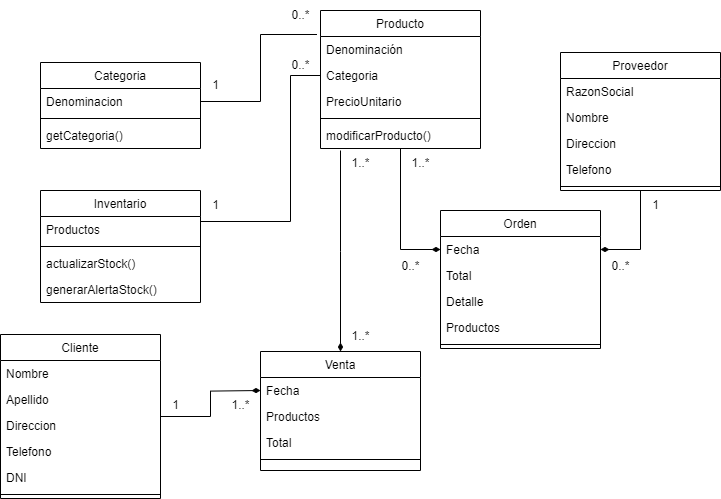

The diagram above was exported from draw.io. Its source (the exported page's mxGraphModel, read from the mxfile embedded in the PNG):
<mxGraphModel dx="2100" dy="1194" grid="1" gridSize="10" guides="1" tooltips="1" connect="1" arrows="1" fold="1" page="1" pageScale="1" pageWidth="827" pageHeight="1169" math="0" shadow="0">
  <root>
    <mxCell id="WIyWlLk6GJQsqaUBKTNV-0" />
    <mxCell id="WIyWlLk6GJQsqaUBKTNV-1" parent="WIyWlLk6GJQsqaUBKTNV-0" />
    <mxCell id="atleB2EBGEtUC5wfqkoK-24" style="edgeStyle=orthogonalEdgeStyle;rounded=0;orthogonalLoop=1;jettySize=auto;html=1;entryX=0;entryY=0.5;entryDx=0;entryDy=0;endArrow=diamondThin;endFill=1;" edge="1" parent="WIyWlLk6GJQsqaUBKTNV-1" source="zkfFHV4jXpPFQw0GAbJ--13" target="atleB2EBGEtUC5wfqkoK-17">
      <mxGeometry relative="1" as="geometry" />
    </mxCell>
    <mxCell id="zkfFHV4jXpPFQw0GAbJ--13" value="Producto" style="swimlane;fontStyle=0;align=center;verticalAlign=top;childLayout=stackLayout;horizontal=1;startSize=26;horizontalStack=0;resizeParent=1;resizeLast=0;collapsible=1;marginBottom=0;rounded=0;shadow=0;strokeWidth=1;" parent="WIyWlLk6GJQsqaUBKTNV-1" vertex="1">
      <mxGeometry x="380" y="110" width="160" height="138" as="geometry">
        <mxRectangle x="340" y="380" width="170" height="26" as="alternateBounds" />
      </mxGeometry>
    </mxCell>
    <mxCell id="zkfFHV4jXpPFQw0GAbJ--14" value="Denominación" style="text;align=left;verticalAlign=top;spacingLeft=4;spacingRight=4;overflow=hidden;rotatable=0;points=[[0,0.5],[1,0.5]];portConstraint=eastwest;" parent="zkfFHV4jXpPFQw0GAbJ--13" vertex="1">
      <mxGeometry y="26" width="160" height="26" as="geometry" />
    </mxCell>
    <mxCell id="atleB2EBGEtUC5wfqkoK-20" value="Categoria" style="text;align=left;verticalAlign=top;spacingLeft=4;spacingRight=4;overflow=hidden;rotatable=0;points=[[0,0.5],[1,0.5]];portConstraint=eastwest;" vertex="1" parent="zkfFHV4jXpPFQw0GAbJ--13">
      <mxGeometry y="52" width="160" height="26" as="geometry" />
    </mxCell>
    <mxCell id="atleB2EBGEtUC5wfqkoK-21" value="PrecioUnitario" style="text;align=left;verticalAlign=top;spacingLeft=4;spacingRight=4;overflow=hidden;rotatable=0;points=[[0,0.5],[1,0.5]];portConstraint=eastwest;" vertex="1" parent="zkfFHV4jXpPFQw0GAbJ--13">
      <mxGeometry y="78" width="160" height="26" as="geometry" />
    </mxCell>
    <mxCell id="zkfFHV4jXpPFQw0GAbJ--15" value="" style="line;html=1;strokeWidth=1;align=left;verticalAlign=middle;spacingTop=-1;spacingLeft=3;spacingRight=3;rotatable=0;labelPosition=right;points=[];portConstraint=eastwest;" parent="zkfFHV4jXpPFQw0GAbJ--13" vertex="1">
      <mxGeometry y="104" width="160" height="8" as="geometry" />
    </mxCell>
    <mxCell id="atleB2EBGEtUC5wfqkoK-73" value="modificarProducto()" style="text;align=left;verticalAlign=top;spacingLeft=4;spacingRight=4;overflow=hidden;rotatable=0;points=[[0,0.5],[1,0.5]];portConstraint=eastwest;" vertex="1" parent="zkfFHV4jXpPFQw0GAbJ--13">
      <mxGeometry y="112" width="160" height="26" as="geometry" />
    </mxCell>
    <mxCell id="atleB2EBGEtUC5wfqkoK-25" style="edgeStyle=orthogonalEdgeStyle;rounded=0;orthogonalLoop=1;jettySize=auto;html=1;entryX=1;entryY=0.5;entryDx=0;entryDy=0;endArrow=diamondThin;endFill=1;" edge="1" parent="WIyWlLk6GJQsqaUBKTNV-1" source="atleB2EBGEtUC5wfqkoK-0" target="atleB2EBGEtUC5wfqkoK-17">
      <mxGeometry relative="1" as="geometry" />
    </mxCell>
    <mxCell id="atleB2EBGEtUC5wfqkoK-0" value="Proveedor" style="swimlane;fontStyle=0;align=center;verticalAlign=top;childLayout=stackLayout;horizontal=1;startSize=26;horizontalStack=0;resizeParent=1;resizeLast=0;collapsible=1;marginBottom=0;rounded=0;shadow=0;strokeWidth=1;" vertex="1" parent="WIyWlLk6GJQsqaUBKTNV-1">
      <mxGeometry x="620" y="152" width="160" height="138" as="geometry">
        <mxRectangle x="340" y="380" width="170" height="26" as="alternateBounds" />
      </mxGeometry>
    </mxCell>
    <mxCell id="atleB2EBGEtUC5wfqkoK-14" value="RazonSocial" style="text;align=left;verticalAlign=top;spacingLeft=4;spacingRight=4;overflow=hidden;rotatable=0;points=[[0,0.5],[1,0.5]];portConstraint=eastwest;" vertex="1" parent="atleB2EBGEtUC5wfqkoK-0">
      <mxGeometry y="26" width="160" height="26" as="geometry" />
    </mxCell>
    <mxCell id="atleB2EBGEtUC5wfqkoK-1" value="Nombre" style="text;align=left;verticalAlign=top;spacingLeft=4;spacingRight=4;overflow=hidden;rotatable=0;points=[[0,0.5],[1,0.5]];portConstraint=eastwest;" vertex="1" parent="atleB2EBGEtUC5wfqkoK-0">
      <mxGeometry y="52" width="160" height="26" as="geometry" />
    </mxCell>
    <mxCell id="atleB2EBGEtUC5wfqkoK-16" value="Direccion" style="text;align=left;verticalAlign=top;spacingLeft=4;spacingRight=4;overflow=hidden;rotatable=0;points=[[0,0.5],[1,0.5]];portConstraint=eastwest;" vertex="1" parent="atleB2EBGEtUC5wfqkoK-0">
      <mxGeometry y="78" width="160" height="26" as="geometry" />
    </mxCell>
    <mxCell id="atleB2EBGEtUC5wfqkoK-15" value="Telefono" style="text;align=left;verticalAlign=top;spacingLeft=4;spacingRight=4;overflow=hidden;rotatable=0;points=[[0,0.5],[1,0.5]];portConstraint=eastwest;" vertex="1" parent="atleB2EBGEtUC5wfqkoK-0">
      <mxGeometry y="104" width="160" height="26" as="geometry" />
    </mxCell>
    <mxCell id="atleB2EBGEtUC5wfqkoK-2" value="" style="line;html=1;strokeWidth=1;align=left;verticalAlign=middle;spacingTop=-1;spacingLeft=3;spacingRight=3;rotatable=0;labelPosition=right;points=[];portConstraint=eastwest;" vertex="1" parent="atleB2EBGEtUC5wfqkoK-0">
      <mxGeometry y="130" width="160" height="8" as="geometry" />
    </mxCell>
    <mxCell id="atleB2EBGEtUC5wfqkoK-3" value="Orden" style="swimlane;fontStyle=0;align=center;verticalAlign=top;childLayout=stackLayout;horizontal=1;startSize=26;horizontalStack=0;resizeParent=1;resizeLast=0;collapsible=1;marginBottom=0;rounded=0;shadow=0;strokeWidth=1;" vertex="1" parent="WIyWlLk6GJQsqaUBKTNV-1">
      <mxGeometry x="500" y="310" width="160" height="138" as="geometry">
        <mxRectangle x="340" y="380" width="170" height="26" as="alternateBounds" />
      </mxGeometry>
    </mxCell>
    <mxCell id="atleB2EBGEtUC5wfqkoK-17" value="Fecha" style="text;align=left;verticalAlign=top;spacingLeft=4;spacingRight=4;overflow=hidden;rotatable=0;points=[[0,0.5],[1,0.5]];portConstraint=eastwest;" vertex="1" parent="atleB2EBGEtUC5wfqkoK-3">
      <mxGeometry y="26" width="160" height="26" as="geometry" />
    </mxCell>
    <mxCell id="atleB2EBGEtUC5wfqkoK-4" value="Total" style="text;align=left;verticalAlign=top;spacingLeft=4;spacingRight=4;overflow=hidden;rotatable=0;points=[[0,0.5],[1,0.5]];portConstraint=eastwest;" vertex="1" parent="atleB2EBGEtUC5wfqkoK-3">
      <mxGeometry y="52" width="160" height="26" as="geometry" />
    </mxCell>
    <mxCell id="atleB2EBGEtUC5wfqkoK-23" value="Detalle" style="text;align=left;verticalAlign=top;spacingLeft=4;spacingRight=4;overflow=hidden;rotatable=0;points=[[0,0.5],[1,0.5]];portConstraint=eastwest;" vertex="1" parent="atleB2EBGEtUC5wfqkoK-3">
      <mxGeometry y="78" width="160" height="26" as="geometry" />
    </mxCell>
    <mxCell id="atleB2EBGEtUC5wfqkoK-69" value="Productos" style="text;align=left;verticalAlign=top;spacingLeft=4;spacingRight=4;overflow=hidden;rotatable=0;points=[[0,0.5],[1,0.5]];portConstraint=eastwest;" vertex="1" parent="atleB2EBGEtUC5wfqkoK-3">
      <mxGeometry y="104" width="160" height="26" as="geometry" />
    </mxCell>
    <mxCell id="atleB2EBGEtUC5wfqkoK-5" value="" style="line;html=1;strokeWidth=1;align=left;verticalAlign=middle;spacingTop=-1;spacingLeft=3;spacingRight=3;rotatable=0;labelPosition=right;points=[];portConstraint=eastwest;" vertex="1" parent="atleB2EBGEtUC5wfqkoK-3">
      <mxGeometry y="130" width="160" height="8" as="geometry" />
    </mxCell>
    <mxCell id="atleB2EBGEtUC5wfqkoK-56" style="edgeStyle=orthogonalEdgeStyle;rounded=0;orthogonalLoop=1;jettySize=auto;html=1;entryX=0;entryY=0.5;entryDx=0;entryDy=0;endArrow=diamondThin;endFill=1;" edge="1" parent="WIyWlLk6GJQsqaUBKTNV-1" source="atleB2EBGEtUC5wfqkoK-6">
      <mxGeometry relative="1" as="geometry">
        <mxPoint x="320" y="490" as="targetPoint" />
      </mxGeometry>
    </mxCell>
    <mxCell id="atleB2EBGEtUC5wfqkoK-6" value="Cliente" style="swimlane;fontStyle=0;align=center;verticalAlign=top;childLayout=stackLayout;horizontal=1;startSize=26;horizontalStack=0;resizeParent=1;resizeLast=0;collapsible=1;marginBottom=0;rounded=0;shadow=0;strokeWidth=1;" vertex="1" parent="WIyWlLk6GJQsqaUBKTNV-1">
      <mxGeometry x="60" y="434" width="160" height="164" as="geometry">
        <mxRectangle x="340" y="380" width="170" height="26" as="alternateBounds" />
      </mxGeometry>
    </mxCell>
    <mxCell id="atleB2EBGEtUC5wfqkoK-7" value="Nombre" style="text;align=left;verticalAlign=top;spacingLeft=4;spacingRight=4;overflow=hidden;rotatable=0;points=[[0,0.5],[1,0.5]];portConstraint=eastwest;" vertex="1" parent="atleB2EBGEtUC5wfqkoK-6">
      <mxGeometry y="26" width="160" height="26" as="geometry" />
    </mxCell>
    <mxCell id="atleB2EBGEtUC5wfqkoK-10" value="Apellido" style="text;align=left;verticalAlign=top;spacingLeft=4;spacingRight=4;overflow=hidden;rotatable=0;points=[[0,0.5],[1,0.5]];portConstraint=eastwest;" vertex="1" parent="atleB2EBGEtUC5wfqkoK-6">
      <mxGeometry y="52" width="160" height="26" as="geometry" />
    </mxCell>
    <mxCell id="atleB2EBGEtUC5wfqkoK-11" value="Direccion" style="text;align=left;verticalAlign=top;spacingLeft=4;spacingRight=4;overflow=hidden;rotatable=0;points=[[0,0.5],[1,0.5]];portConstraint=eastwest;" vertex="1" parent="atleB2EBGEtUC5wfqkoK-6">
      <mxGeometry y="78" width="160" height="26" as="geometry" />
    </mxCell>
    <mxCell id="atleB2EBGEtUC5wfqkoK-12" value="Telefono" style="text;align=left;verticalAlign=top;spacingLeft=4;spacingRight=4;overflow=hidden;rotatable=0;points=[[0,0.5],[1,0.5]];portConstraint=eastwest;" vertex="1" parent="atleB2EBGEtUC5wfqkoK-6">
      <mxGeometry y="104" width="160" height="26" as="geometry" />
    </mxCell>
    <mxCell id="atleB2EBGEtUC5wfqkoK-13" value="DNI" style="text;align=left;verticalAlign=top;spacingLeft=4;spacingRight=4;overflow=hidden;rotatable=0;points=[[0,0.5],[1,0.5]];portConstraint=eastwest;" vertex="1" parent="atleB2EBGEtUC5wfqkoK-6">
      <mxGeometry y="130" width="160" height="26" as="geometry" />
    </mxCell>
    <mxCell id="atleB2EBGEtUC5wfqkoK-8" value="" style="line;html=1;strokeWidth=1;align=left;verticalAlign=middle;spacingTop=-1;spacingLeft=3;spacingRight=3;rotatable=0;labelPosition=right;points=[];portConstraint=eastwest;" vertex="1" parent="atleB2EBGEtUC5wfqkoK-6">
      <mxGeometry y="156" width="160" height="8" as="geometry" />
    </mxCell>
    <mxCell id="atleB2EBGEtUC5wfqkoK-27" value="Categoria" style="swimlane;fontStyle=0;align=center;verticalAlign=top;childLayout=stackLayout;horizontal=1;startSize=26;horizontalStack=0;resizeParent=1;resizeLast=0;collapsible=1;marginBottom=0;rounded=0;shadow=0;strokeWidth=1;" vertex="1" parent="WIyWlLk6GJQsqaUBKTNV-1">
      <mxGeometry x="100" y="162" width="160" height="86" as="geometry">
        <mxRectangle x="340" y="380" width="170" height="26" as="alternateBounds" />
      </mxGeometry>
    </mxCell>
    <mxCell id="atleB2EBGEtUC5wfqkoK-28" value="Denominacion" style="text;align=left;verticalAlign=top;spacingLeft=4;spacingRight=4;overflow=hidden;rotatable=0;points=[[0,0.5],[1,0.5]];portConstraint=eastwest;" vertex="1" parent="atleB2EBGEtUC5wfqkoK-27">
      <mxGeometry y="26" width="160" height="26" as="geometry" />
    </mxCell>
    <mxCell id="atleB2EBGEtUC5wfqkoK-31" value="" style="line;html=1;strokeWidth=1;align=left;verticalAlign=middle;spacingTop=-1;spacingLeft=3;spacingRight=3;rotatable=0;labelPosition=right;points=[];portConstraint=eastwest;" vertex="1" parent="atleB2EBGEtUC5wfqkoK-27">
      <mxGeometry y="52" width="160" height="8" as="geometry" />
    </mxCell>
    <mxCell id="atleB2EBGEtUC5wfqkoK-64" value="getCategoria()" style="text;align=left;verticalAlign=top;spacingLeft=4;spacingRight=4;overflow=hidden;rotatable=0;points=[[0,0.5],[1,0.5]];portConstraint=eastwest;" vertex="1" parent="atleB2EBGEtUC5wfqkoK-27">
      <mxGeometry y="60" width="160" height="26" as="geometry" />
    </mxCell>
    <mxCell id="atleB2EBGEtUC5wfqkoK-32" style="edgeStyle=orthogonalEdgeStyle;rounded=0;orthogonalLoop=1;jettySize=auto;html=1;entryX=-0.022;entryY=-0.077;entryDx=0;entryDy=0;entryPerimeter=0;endArrow=none;endFill=0;" edge="1" parent="WIyWlLk6GJQsqaUBKTNV-1" source="atleB2EBGEtUC5wfqkoK-28" target="zkfFHV4jXpPFQw0GAbJ--14">
      <mxGeometry relative="1" as="geometry" />
    </mxCell>
    <mxCell id="atleB2EBGEtUC5wfqkoK-33" value="1" style="text;html=1;align=center;verticalAlign=middle;resizable=0;points=[];autosize=1;strokeColor=none;fillColor=none;" vertex="1" parent="WIyWlLk6GJQsqaUBKTNV-1">
      <mxGeometry x="260" y="170" width="30" height="30" as="geometry" />
    </mxCell>
    <mxCell id="atleB2EBGEtUC5wfqkoK-35" value="0..*" style="text;html=1;align=center;verticalAlign=middle;resizable=0;points=[];autosize=1;strokeColor=none;fillColor=none;" vertex="1" parent="WIyWlLk6GJQsqaUBKTNV-1">
      <mxGeometry x="450" y="351" width="40" height="30" as="geometry" />
    </mxCell>
    <mxCell id="atleB2EBGEtUC5wfqkoK-36" value="0..*" style="text;html=1;align=center;verticalAlign=middle;resizable=0;points=[];autosize=1;strokeColor=none;fillColor=none;" vertex="1" parent="WIyWlLk6GJQsqaUBKTNV-1">
      <mxGeometry x="340" y="100" width="40" height="30" as="geometry" />
    </mxCell>
    <mxCell id="atleB2EBGEtUC5wfqkoK-38" value="1" style="text;html=1;align=center;verticalAlign=middle;resizable=0;points=[];autosize=1;strokeColor=none;fillColor=none;" vertex="1" parent="WIyWlLk6GJQsqaUBKTNV-1">
      <mxGeometry x="700" y="290" width="30" height="30" as="geometry" />
    </mxCell>
    <mxCell id="atleB2EBGEtUC5wfqkoK-39" value="0..*" style="text;html=1;align=center;verticalAlign=middle;resizable=0;points=[];autosize=1;strokeColor=none;fillColor=none;" vertex="1" parent="WIyWlLk6GJQsqaUBKTNV-1">
      <mxGeometry x="660" y="351" width="40" height="30" as="geometry" />
    </mxCell>
    <mxCell id="atleB2EBGEtUC5wfqkoK-46" style="edgeStyle=orthogonalEdgeStyle;rounded=0;orthogonalLoop=1;jettySize=auto;html=1;entryX=0;entryY=0.5;entryDx=0;entryDy=0;endArrow=none;endFill=0;" edge="1" parent="WIyWlLk6GJQsqaUBKTNV-1" source="atleB2EBGEtUC5wfqkoK-41" target="atleB2EBGEtUC5wfqkoK-20">
      <mxGeometry relative="1" as="geometry">
        <Array as="points">
          <mxPoint x="350" y="321" />
          <mxPoint x="350" y="175" />
        </Array>
      </mxGeometry>
    </mxCell>
    <mxCell id="atleB2EBGEtUC5wfqkoK-41" value="Inventario" style="swimlane;fontStyle=0;align=center;verticalAlign=top;childLayout=stackLayout;horizontal=1;startSize=26;horizontalStack=0;resizeParent=1;resizeLast=0;collapsible=1;marginBottom=0;rounded=0;shadow=0;strokeWidth=1;" vertex="1" parent="WIyWlLk6GJQsqaUBKTNV-1">
      <mxGeometry x="100" y="290" width="160" height="112" as="geometry">
        <mxRectangle x="340" y="380" width="170" height="26" as="alternateBounds" />
      </mxGeometry>
    </mxCell>
    <mxCell id="atleB2EBGEtUC5wfqkoK-43" value="Productos" style="text;align=left;verticalAlign=top;spacingLeft=4;spacingRight=4;overflow=hidden;rotatable=0;points=[[0,0.5],[1,0.5]];portConstraint=eastwest;" vertex="1" parent="atleB2EBGEtUC5wfqkoK-41">
      <mxGeometry y="26" width="160" height="26" as="geometry" />
    </mxCell>
    <mxCell id="atleB2EBGEtUC5wfqkoK-45" value="" style="line;html=1;strokeWidth=1;align=left;verticalAlign=middle;spacingTop=-1;spacingLeft=3;spacingRight=3;rotatable=0;labelPosition=right;points=[];portConstraint=eastwest;" vertex="1" parent="atleB2EBGEtUC5wfqkoK-41">
      <mxGeometry y="52" width="160" height="8" as="geometry" />
    </mxCell>
    <mxCell id="atleB2EBGEtUC5wfqkoK-67" value="actualizarStock()" style="text;align=left;verticalAlign=top;spacingLeft=4;spacingRight=4;overflow=hidden;rotatable=0;points=[[0,0.5],[1,0.5]];portConstraint=eastwest;" vertex="1" parent="atleB2EBGEtUC5wfqkoK-41">
      <mxGeometry y="60" width="160" height="26" as="geometry" />
    </mxCell>
    <mxCell id="atleB2EBGEtUC5wfqkoK-68" value="generarAlertaStock()" style="text;align=left;verticalAlign=top;spacingLeft=4;spacingRight=4;overflow=hidden;rotatable=0;points=[[0,0.5],[1,0.5]];portConstraint=eastwest;" vertex="1" parent="atleB2EBGEtUC5wfqkoK-41">
      <mxGeometry y="86" width="160" height="26" as="geometry" />
    </mxCell>
    <mxCell id="atleB2EBGEtUC5wfqkoK-47" value="1" style="text;html=1;align=center;verticalAlign=middle;resizable=0;points=[];autosize=1;strokeColor=none;fillColor=none;" vertex="1" parent="WIyWlLk6GJQsqaUBKTNV-1">
      <mxGeometry x="260" y="290" width="30" height="30" as="geometry" />
    </mxCell>
    <mxCell id="atleB2EBGEtUC5wfqkoK-48" value="0..*" style="text;html=1;align=center;verticalAlign=middle;resizable=0;points=[];autosize=1;strokeColor=none;fillColor=none;" vertex="1" parent="WIyWlLk6GJQsqaUBKTNV-1">
      <mxGeometry x="340" y="150" width="40" height="30" as="geometry" />
    </mxCell>
    <mxCell id="atleB2EBGEtUC5wfqkoK-57" style="edgeStyle=orthogonalEdgeStyle;rounded=0;orthogonalLoop=1;jettySize=auto;html=1;endArrow=none;endFill=0;startArrow=diamondThin;startFill=1;" edge="1" parent="WIyWlLk6GJQsqaUBKTNV-1" source="atleB2EBGEtUC5wfqkoK-49">
      <mxGeometry relative="1" as="geometry">
        <mxPoint x="400" y="250" as="targetPoint" />
      </mxGeometry>
    </mxCell>
    <mxCell id="atleB2EBGEtUC5wfqkoK-49" value="Venta" style="swimlane;fontStyle=0;align=center;verticalAlign=top;childLayout=stackLayout;horizontal=1;startSize=26;horizontalStack=0;resizeParent=1;resizeLast=0;collapsible=1;marginBottom=0;rounded=0;shadow=0;strokeWidth=1;" vertex="1" parent="WIyWlLk6GJQsqaUBKTNV-1">
      <mxGeometry x="320" y="451" width="160" height="119" as="geometry">
        <mxRectangle x="340" y="380" width="170" height="26" as="alternateBounds" />
      </mxGeometry>
    </mxCell>
    <mxCell id="atleB2EBGEtUC5wfqkoK-71" value="Fecha" style="text;align=left;verticalAlign=top;spacingLeft=4;spacingRight=4;overflow=hidden;rotatable=0;points=[[0,0.5],[1,0.5]];portConstraint=eastwest;" vertex="1" parent="atleB2EBGEtUC5wfqkoK-49">
      <mxGeometry y="26" width="160" height="26" as="geometry" />
    </mxCell>
    <mxCell id="atleB2EBGEtUC5wfqkoK-70" value="Productos" style="text;align=left;verticalAlign=top;spacingLeft=4;spacingRight=4;overflow=hidden;rotatable=0;points=[[0,0.5],[1,0.5]];portConstraint=eastwest;" vertex="1" parent="atleB2EBGEtUC5wfqkoK-49">
      <mxGeometry y="52" width="160" height="26" as="geometry" />
    </mxCell>
    <mxCell id="atleB2EBGEtUC5wfqkoK-72" value="Total" style="text;align=left;verticalAlign=top;spacingLeft=4;spacingRight=4;overflow=hidden;rotatable=0;points=[[0,0.5],[1,0.5]];portConstraint=eastwest;" vertex="1" parent="atleB2EBGEtUC5wfqkoK-49">
      <mxGeometry y="78" width="160" height="26" as="geometry" />
    </mxCell>
    <mxCell id="atleB2EBGEtUC5wfqkoK-55" value="" style="line;html=1;strokeWidth=1;align=left;verticalAlign=middle;spacingTop=-1;spacingLeft=3;spacingRight=3;rotatable=0;labelPosition=right;points=[];portConstraint=eastwest;" vertex="1" parent="atleB2EBGEtUC5wfqkoK-49">
      <mxGeometry y="104" width="160" height="8" as="geometry" />
    </mxCell>
    <mxCell id="atleB2EBGEtUC5wfqkoK-58" value="1..*" style="text;html=1;align=center;verticalAlign=middle;resizable=0;points=[];autosize=1;strokeColor=none;fillColor=none;" vertex="1" parent="WIyWlLk6GJQsqaUBKTNV-1">
      <mxGeometry x="460" y="248" width="40" height="30" as="geometry" />
    </mxCell>
    <mxCell id="atleB2EBGEtUC5wfqkoK-59" value="1..*" style="text;html=1;align=center;verticalAlign=middle;resizable=0;points=[];autosize=1;strokeColor=none;fillColor=none;" vertex="1" parent="WIyWlLk6GJQsqaUBKTNV-1">
      <mxGeometry x="400" y="248" width="40" height="30" as="geometry" />
    </mxCell>
    <mxCell id="atleB2EBGEtUC5wfqkoK-61" value="1..*" style="text;html=1;align=center;verticalAlign=middle;resizable=0;points=[];autosize=1;strokeColor=none;fillColor=none;" vertex="1" parent="WIyWlLk6GJQsqaUBKTNV-1">
      <mxGeometry x="400" y="421" width="40" height="30" as="geometry" />
    </mxCell>
    <mxCell id="atleB2EBGEtUC5wfqkoK-62" value="1..*" style="text;html=1;align=center;verticalAlign=middle;resizable=0;points=[];autosize=1;strokeColor=none;fillColor=none;" vertex="1" parent="WIyWlLk6GJQsqaUBKTNV-1">
      <mxGeometry x="280" y="490" width="40" height="30" as="geometry" />
    </mxCell>
    <mxCell id="atleB2EBGEtUC5wfqkoK-63" value="1" style="text;html=1;align=center;verticalAlign=middle;resizable=0;points=[];autosize=1;strokeColor=none;fillColor=none;" vertex="1" parent="WIyWlLk6GJQsqaUBKTNV-1">
      <mxGeometry x="220" y="490" width="30" height="30" as="geometry" />
    </mxCell>
  </root>
</mxGraphModel>